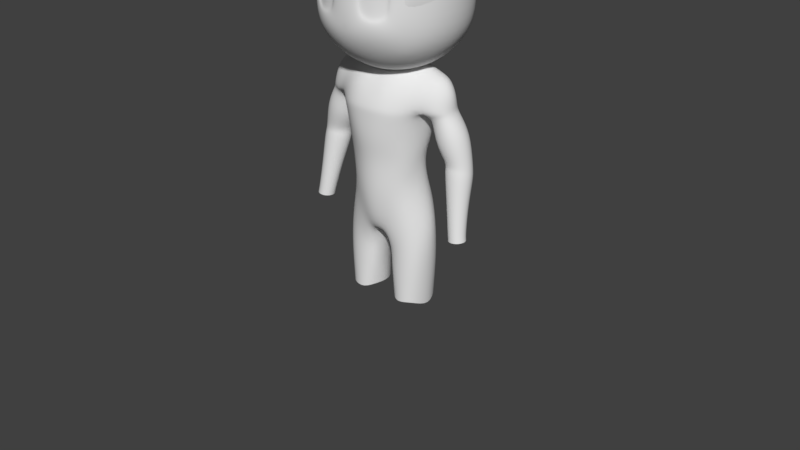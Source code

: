 # Source: MaleHumanoid2.blend  (saved by Blender 2.78.0; exported with 4.5.12 LTS)
import bpy
from mathutils import Matrix  # noqa: F401  (used for matrix-valued properties, if any)

bpy.ops.wm.read_factory_settings(use_empty=True)
scene = bpy.context.scene
scene.name = 'Scene'

# ---- collections
col_collection_1 = bpy.data.collections.new('Collection 1'); scene.collection.children.link(col_collection_1)

# ---- world
world_world = bpy.data.worlds.new('World'); scene.world = world_world
world_world.color = (0.05088, 0.05088, 0.05088)
world_world.use_sun_shadow = False
world_world.sun_shadow_jitter_overblur = 0.0
world_world.cycles.sampling_method = 'MANUAL'

# ---- meshes
me_cube_009 = bpy.data.meshes.new('Cube.009')
me_cube_009.from_pydata([(0.0, 0.2325, -0.003254), (0.0, 0.2597, 0.1342), (0.0, 0.2272, -0.1183), (-0.1011, 0.2163, -0.1286), (-0.1006, 0.2922, 0.1971), (-0.187, 0.187, 0.1293), (-0.2012, 0.1886, 0.03521), (-0.187, 0.187, -0.05924), (-0.09429, 0.187, 0.222), (0.0, 0.1985, 0.2335), (-0.1713, 0.1861, -0.00396), (-0.01272, 0.223, -0.00396), (-0.1026, 0.2337, 0.1628), (-0.1022, 0.2192, -0.09789), (-0.03441, 0.2285, -0.06193), (-0.03441, 0.2453, 0.1083), (-0.153, 0.1861, -0.06625), (-0.1577, 0.203, 0.09556), (-0.01026, 0.2157, -0.004106), (-0.1001, 0.2062, -0.004106), (-0.1653, 0.1805, -0.003838), (-0.1001, 0.2095, 0.1693), (-0.09981, 0.2121, -0.0936), (-0.03502, 0.2205, -0.05929), (-0.03546, 0.2205, 0.1095), (-0.1476, 0.1803, -0.06368), (-0.1519, 0.1804, 0.09709), (-0.01419, 0.215, -0.003781), (-0.03195, 0.2212, -0.06199), (-0.0997, 0.2119, -0.09796), (-0.1, 0.2103, 0.164), (-0.03195, 0.2211, 0.1115), (-0.1505, 0.1788, -0.06631), (-0.1689, 0.1788, -0.004106), (-0.1552, 0.1788, 0.09876), (-0.2611, -1.646e-10, 0.03421), (-0.2401, -0.1027, 0.03421), (-0.2581, -1.77e-10, 0.1455), (-0.2401, 0.1027, 0.03421), (-0.2581, -1.77e-10, -0.0754), (-0.2403, -0.1027, -0.06761), (-0.2403, -0.1027, 0.1377), (-0.2403, 0.1027, 0.1377), (-0.2403, 0.1027, -0.06761), (0.0, -0.2611, 0.03421), (0.0, -0.2581, 0.1455), (-0.1027, -0.2401, 0.03421), (0.0, -0.2581, -0.0754), (-0.1027, -0.2403, 0.1377), (-0.1027, -0.2403, -0.06761), (0.0, -1.77e-10, -0.2457), (0.0, 0.1104, -0.223), (0.0, -0.1104, -0.223), (-0.1104, -1.77e-10, -0.223), (-0.1027, 0.1027, -0.2052), (-0.1027, -0.1027, -0.2052), (0.0, -1.77e-10, 0.3158), (0.0, 0.1104, 0.2931), (-0.1104, -1.77e-10, 0.2931), (0.0, -0.1104, 0.2931), (-0.1027, 0.1027, 0.2753), (-0.1027, -0.1027, 0.2753), (-0.187, 0.09429, -0.1519), (-0.1985, -1.77e-10, -0.1634), (-0.187, -0.09429, -0.1519), (-0.187, -0.187, -0.05924), (-0.1846, -0.1846, 0.03421), (-0.187, -0.187, 0.1293), (-0.187, -0.09429, 0.222), (-0.1985, -1.77e-10, 0.2335), (-0.187, 0.09429, 0.222), (0.0, 0.1985, -0.1634), (-0.09429, 0.187, -0.1519), (-0.09429, -0.187, -0.1519), (0.0, -0.1985, -0.1634), (0.0, -0.1985, 0.2335), (-0.09429, -0.187, 0.222), (-0.1621, -0.1621, -0.127), (-0.1621, -0.1621, 0.1971), (-0.1621, 0.1621, -0.127), (-0.1621, 0.1621, 0.1971)], [], [(0, 2, 14, 11), (12, 15, 31, 21), (0, 11, 15, 1), (1, 4, 8), (13, 16, 32, 29), (4, 5, 8), (10, 17, 34, 33), (14, 13, 29, 28), (10, 16, 7, 6), (12, 17, 5, 4), (1, 15, 12, 4), (5, 17, 10, 6), (7, 16, 13, 3), (14, 2, 3, 13), (19, 22, 25, 20), (19, 20, 26, 30), (27, 23, 22, 19), (30, 24, 27, 19), (11, 14, 28, 18), (17, 12, 21, 34), (16, 10, 33, 32), (15, 11, 18, 31), (8, 9, 1), (8, 5, 80), (23, 27, 18, 28), (22, 23, 28, 29), (24, 30, 21, 31), (27, 24, 31, 18), (25, 22, 29, 32), (20, 25, 32, 33), (26, 20, 33, 34), (30, 26, 34, 21), (35, 39, 40, 36), (36, 40, 65, 66), (39, 63, 64, 40), (40, 64, 77, 65), (35, 36, 41, 37), (37, 41, 68, 69), (36, 66, 67, 41), (41, 67, 78, 68), (35, 37, 42, 38), (38, 42, 5, 6), (37, 69, 70, 42), (42, 70, 80, 5), (35, 38, 43, 39), (39, 43, 62, 63), (38, 6, 7, 43), (43, 7, 79, 62), (44, 45, 48, 46), (46, 48, 67, 66), (45, 75, 76, 48), (48, 76, 78, 67), (44, 46, 49, 47), (47, 49, 73, 74), (46, 66, 65, 49), (49, 65, 77, 73), (50, 53, 54, 51), (51, 54, 72, 71), (53, 63, 62, 54), (54, 62, 79, 72), (50, 52, 55, 53), (53, 55, 64, 63), (52, 74, 73, 55), (55, 73, 77, 64), (56, 57, 60, 58), (58, 60, 70, 69), (57, 9, 8, 60), (60, 8, 80, 70), (56, 58, 61, 59), (59, 61, 76, 75), (58, 69, 68, 61), (61, 68, 78, 76), (3, 2, 71, 72), (3, 72, 79, 7)])
me_cube_009.polygons.foreach_set('use_smooth', [True] * 74)
me_cube_009.use_remesh_preserve_volume = False
me_cube_009.use_remesh_preserve_attributes = False
me_cube_009.use_mirror_vertex_groups = False
me_cube_009.update()
me_cube_008 = bpy.data.meshes.new('Cube.008')
me_cube_008.from_pydata([(-0.187, 0.187, -3.876e-05), (-0.2403, -0.1027, -0.1386), (-0.2403, -0.1027, 0.1385), (0.0, -0.2581, 0.1463), (0.0, 0.2581, -3.876e-05), (0.0, -0.2581, -0.1464), (-0.1027, -0.2403, 0.1385), (-0.1027, -0.2403, -0.1386), (0.0, -0.1104, -0.294), (-0.1027, -0.1027, -0.2762), (0.0, -0.1104, 0.2939), (-0.1027, -0.1027, 0.2761), (-0.187, -0.09429, -0.2229), (-0.187, -0.187, -0.1302), (-0.2403, 0.1027, -3.876e-05), (-0.187, -0.187, 0.1301), (-0.187, -0.09429, 0.2228), (-0.09429, -0.187, -0.2229), (0.0, -0.1985, -0.2344), (0.0, -0.1985, 0.2343), (-0.09429, -0.187, 0.2228), (-0.1621, -0.1621, -0.198), (-0.1621, -0.1621, 0.1979), (-0.187, -0.187, -3.876e-05), (-0.1027, -0.2403, -3.876e-05), (-0.2581, 0.0, 0.1463), (-0.2581, 0.0, -0.1464), (-0.2403, 0.1027, -0.1386), (-0.2403, 0.1027, 0.1385), (0.0, -0.2581, -3.876e-05), (0.0, 0.2581, 0.1463), (-0.2581, 0.0, -3.876e-05), (0.0, 0.2581, -0.1464), (-0.1027, 0.2403, 0.1385), (-0.1027, 0.2403, -0.1386), (0.0, 0.0, -0.3166), (0.0, 0.1104, -0.294), (-0.1104, 0.0, -0.294), (-0.1027, 0.1027, -0.2762), (0.0, 0.0, 0.3165), (-0.1104, 0.0, 0.2939), (0.0, 0.1104, 0.2939), (-0.1027, 0.1027, 0.2761), (-0.1985, 0.0, -0.2344), (-0.187, 0.09429, -0.2229), (-0.187, 0.187, -0.1302), (-0.2403, -0.1027, -3.876e-05), (-0.187, 0.187, 0.1301), (-0.187, 0.09429, 0.2228), (-0.1985, 0.0, 0.2343), (-0.09429, 0.187, -0.2229), (0.0, 0.1985, -0.2344), (0.0, 0.1985, 0.2343), (-0.09429, 0.187, 0.2228), (-0.1621, 0.1621, -0.198), (-0.1621, 0.1621, 0.1979), (-0.1027, 0.2403, 0.08882), (-0.05113, 0.2492, 0.07265), (-0.146, 0.2129, 0.07265), (-0.1027, 0.2403, -0.08543), (-0.05113, 0.2492, -0.07059), (-0.1454, 0.2132, -0.07059), (-0.146, 0.2129, -3.876e-05), (-0.05113, 0.2492, -3.876e-05), (-0.09926, 0.2314, 0.08882), (-0.09926, 0.2314, -3.877e-05), (-0.04774, 0.2404, -3.877e-05), (-0.04774, 0.2404, 0.07265), (-0.1426, 0.2041, 0.07265), (-0.09926, 0.2314, -0.08543), (-0.04774, 0.2404, -0.07059), (-0.1421, 0.2044, -0.07059), (-0.1426, 0.2041, -3.877e-05)], [], [(23, 15, 2, 46), (24, 7, 5, 29), (26, 43, 12, 1), (1, 12, 21, 13), (25, 2, 16, 49), (13, 23, 46, 1), (2, 15, 22, 16), (23, 24, 6, 15), (31, 14, 27, 26), (3, 19, 20, 6), (6, 20, 22, 15), (6, 24, 29, 3), (5, 7, 17, 18), (13, 7, 24, 23), (7, 13, 21, 17), (35, 8, 9, 37), (37, 9, 12, 43), (8, 18, 17, 9), (9, 17, 21, 12), (39, 40, 11, 10), (10, 11, 20, 19), (40, 49, 16, 11), (11, 16, 22, 20), (14, 28, 47, 0), (4, 32, 60, 63), (26, 27, 44, 43), (27, 45, 54, 44), (25, 28, 14, 31), (25, 49, 48, 28), (27, 14, 0, 45), (28, 48, 55, 47), (62, 58, 68, 72), (1, 46, 31, 26), (30, 33, 53, 52), (33, 47, 55, 53), (30, 57, 56, 33), (32, 51, 50, 34), (33, 56, 58, 47), (34, 50, 54, 45), (35, 37, 38, 36), (37, 43, 44, 38), (36, 38, 50, 51), (38, 44, 54, 50), (39, 41, 42, 40), (41, 52, 53, 42), (40, 42, 48, 49), (42, 53, 55, 48), (46, 2, 25, 31), (56, 57, 67, 64), (47, 58, 62, 0), (59, 60, 32, 34), (45, 61, 59, 34), (57, 63, 66, 67), (62, 61, 45, 0), (60, 59, 69, 70), (63, 57, 30, 4), (65, 69, 71, 72), (64, 67, 66, 65), (72, 68, 64, 65), (66, 70, 69, 65), (59, 61, 71, 69), (63, 60, 70, 66), (58, 56, 64, 68), (61, 62, 72, 71)])
me_cube_008.polygons.foreach_set('use_smooth', [True] * 64)
me_cube_008.use_remesh_preserve_volume = False
me_cube_008.use_remesh_preserve_attributes = False
me_cube_008.use_mirror_vertex_groups = False
me_cube_008.update()
me_cube_005 = bpy.data.meshes.new('Cube.005')
me_cube_005.from_pydata([(-7.369e-09, -0.08429, 1.372), (-0.0961, 0.0518, 1.452), (-0.05762, 0.06089, 1.457), (6.522e-09, 0.0746, 1.44), (-0.06798, -0.09048, 1.33), (-0.1564, -0.06782, 1.314), (1.305e-08, 0.1492, 1.372), (-0.07635, 0.1397, 1.394), (-0.151, 0.09107, 1.391), (-0.2103, 0.06797, 1.389), (-0.2613, 0.006206, 1.386), (-0.2103, -0.04782, 1.373), (-0.151, -0.07403, 1.365), (-0.07635, -0.09096, 1.38), (0.0, -0.07653, 1.423), (-0.2265, -0.04766, 1.334), (-0.2566, 0.01039, 1.337), (-0.2265, 0.0724, 1.338), (-0.1665, 0.09017, 1.317), (-0.08733, 0.1597, 1.33), (1.477e-08, 0.169, 1.331), (-7.513e-09, -0.08594, 1.332), (9.953e-09, 0.1138, 1.423), (-0.06748, 0.09969, 1.438), (-0.1384, 0.0518, 1.441), (-0.1933, 0.04093, 1.43), (-0.2258, 0.002352, 1.435), (-0.1933, -0.04644, 1.422), (-0.1403, -0.04827, 1.437), (-0.06881, -0.07194, 1.431), (-0.161, 0.002172, 1.455), (-0.1181, 0.001135, 1.469), (-0.08321, -0.001335, 1.479), (-0.0609, -0.04535, 1.466), (-0.0596, -0.04516, 1.51), (0.0, -0.07266, 1.464), (-6.355e-09, -0.07269, 1.502), (-0.1158, -0.03853, 1.45), (-0.1857, -0.08861, 1.721), (-0.1935, 0.0913, 1.705), (-0.1822, 0.0002538, 1.634), (-0.168, -0.09132, 1.639), (-0.1818, -0.08902, 1.809), (-0.1881, 0.08526, 1.807), (-0.1802, 0.0876, 1.636), (0.0, 0.2093, 1.7), (0.0, 0.2219, 1.817), (0.0, 0.2116, 1.631), (-0.08636, 0.1848, 1.593), (-0.08597, 0.2112, 1.883), (0.0, -0.2385, 1.722), (0.0, -0.2339, 1.814), (-0.07952, -0.2191, 1.722), (0.0, -0.2185, 1.635), (-0.0688, -0.2147, 1.807), (-0.07681, -0.205, 1.639), (0.0, 0.1162, 1.49), (0.0, -0.09923, 1.507), (-0.08818, 0.0, 1.507), (-0.0943, 0.108, 1.506), (-0.07947, -0.09778, 1.524), (0.0, 0.0, 1.971), (0.0, 0.1162, 1.951), (-0.09395, -6.556e-10, 1.951), (0.0, -0.1162, 1.951), (-0.09054, 0.108, 1.935), (-0.09056, -0.108, 1.935), (-0.1527, 0.09838, 1.556), (-0.1451, 0.0003237, 1.559), (-0.1443, -0.09006, 1.567), (-0.1376, -0.161, 1.645), (-0.1471, -0.1698, 1.722), (-0.1357, -0.1786, 1.8), (-0.1452, -0.09838, 1.889), (-0.1592, -1.968e-09, 1.901), (-0.1515, 0.09838, 1.889), (-0.1629, 0.1625, 1.817), (-0.1746, 0.1287, 1.7), (-0.1561, 0.1542, 1.632), (0.0, 0.2112, 1.521), (-0.08587, 0.1769, 1.521), (-0.08587, 0.1497, 1.907), (0.0, 0.1836, 1.901), (-0.07601, -0.1691, 1.567), (0.0, -0.175, 1.559), (0.0, -0.2009, 1.894), (-0.06758, -0.1877, 1.883), (-0.1205, -0.1512, 1.587), (-0.1235, -0.1659, 1.864), (-0.1448, 0.1453, 1.581), (-0.1448, 0.1299, 1.875), (-0.1464, 0.159, 1.699), (-0.01087, 0.2023, 1.699), (-0.08767, 0.1997, 1.842), (-0.08728, 0.1873, 1.619), (-0.0294, 0.1952, 1.65), (-0.0294, 0.2096, 1.795), (-0.1307, 0.159, 1.646), (-0.1347, 0.1734, 1.784), (-0.08554, 0.1815, 1.699), (-0.1413, 0.145, 1.699), (-0.08528, 0.1719, 1.623), (-0.02992, 0.1791, 1.652), (-0.0303, 0.1884, 1.796), (-0.1261, 0.1448, 1.648), (-0.1298, 0.1541, 1.786), (-0.19, 0.001778, 1.815), (-0.01213, 0.1837, 1.699), (-0.08544, 0.1796, 1.843), (-0.1957, 0.001206, 1.718), (-0.07496, 0.0, 1.504), (0.0, 0.07871, 1.49), (-0.0391, 0.05252, 1.497), (0.0, 0.169, 1.219), (-0.05537, 0.1597, 1.218), (-0.1242, 0.1062, 1.189), (0.0, 0.1522, 1.138), (-0.04816, 0.1429, 1.137), (-0.1213, 0.1027, 1.134), (-0.1584, 0.01514, 1.313), (-0.1479, 0.02987, 1.189), (-0.06798, -0.07181, 1.217), (-0.125, -0.05259, 1.203), (0.0, -0.06728, 1.219), (-0.0671, -0.04042, 1.143), (-0.1126, -0.0212, 1.14), (0.0, -0.03589, 1.145), (-0.1897, -0.04726, 1.297), (-0.06798, -0.09048, 1.312), (-0.1358, -0.07125, 1.298), (-0.1547, 0.01514, 1.292), (-0.146, 0.1015, 1.298), (-0.1641, 0.01263, 1.29), (-0.08215, 0.1597, 1.312), (-0.1931, 0.05526, 1.289), (-0.241, 0.05862, 1.311), (-0.2652, 0.009328, 1.309), (-0.241, -0.04726, 1.311), (0.0, 0.169, 1.313), (0.0, -0.08594, 1.313), (-0.1635, 0.01389, 1.304), (-0.165, -0.05585, 1.305), (-0.1727, 0.0729, 1.307), (-0.2336, 0.06551, 1.326), (-0.259, 0.01084, 1.323), (-0.2336, -0.04725, 1.324), (-0.2078, -0.06085, 1.215), (-0.1753, 0.001322, 1.2), (-0.2078, 0.06349, 1.215), (-0.2728, 0.06349, 1.246), (-0.3052, 0.001322, 1.261), (-0.2728, -0.06085, 1.246), (-0.2413, -0.04687, 1.148), (-0.2149, -0.0008948, 1.149), (-0.2413, 0.04482, 1.154), (-0.2942, 0.04456, 1.158), (-0.3206, -0.001409, 1.157), (-0.2942, -0.04712, 1.152), (-0.2405, -0.04674, 1.116), (-0.2125, 0.001386, 1.122), (-0.2405, 0.04874, 1.133), (-0.2963, 0.04797, 1.137), (-0.3242, -0.0001553, 1.131), (-0.2963, -0.04751, 1.12), (-0.2438, -0.04201, 1.088), (-0.2156, 0.005983, 1.099), (-0.2438, 0.05285, 1.113), (-0.3003, 0.05172, 1.117), (-0.3285, 0.003732, 1.107), (-0.3003, -0.04313, 1.092), (-0.2606, -0.01283, 1.003), (-0.2387, 0.02488, 1.007), (-0.2606, 0.062, 1.015), (-0.3043, 0.06142, 1.019), (-0.3261, 0.02372, 1.014), (-0.3043, -0.0134, 1.006), (-0.2769, 0.009331, 0.9103), (-0.2585, 0.04127, 0.9089), (-0.2769, 0.0732, 0.9103), (-0.3136, 0.0732, 0.9132), (-0.332, 0.04127, 0.9146), (-0.3136, 0.009331, 0.9132), (-0.2805, 0.01164, 0.8897), (-0.2622, 0.04358, 0.8883), (-0.2805, 0.07551, 0.8897), (-0.3173, 0.07551, 0.8926), (-0.3357, 0.04358, 0.894), (-0.3173, 0.01164, 0.8926), (-0.136, 0.02987, 1.134), (0.0, 0.1522, 1.016), (-0.04963, 0.1429, 1.026), (-0.1056, 0.1027, 1.046), (-0.07248, -0.047, 1.051), (-0.118, -0.02778, 1.054), (0.0, -0.04246, 1.04), (-0.1361, 0.01958, 1.061), (0.0, 0.1316, 0.8921), (-0.04047, 0.1224, 0.8947), (-0.1203, 0.1046, 0.9505), (-0.07331, -0.08754, 0.953), (-0.1201, -0.05428, 0.9884), (0.0, -0.08676, 0.9364), (-0.1523, 0.01514, 0.9867), (-0.1386, 0.09039, 0.6082), (-0.1412, 0.09039, 0.8477), (-0.09571, -0.07612, 0.8619), (-0.1425, -0.0464, 0.9009), (-0.09571, -0.07612, 0.6082), (0.0, 0.09235, 0.8444), (-0.0277, 0.09251, 0.8367), (-0.02933, 0.08021, 0.7688), (-0.02878, 0.01514, 0.8682), (-0.06406, -0.04718, 0.8476), (0.0, -0.05517, 0.9022), (-0.03998, -0.05604, 0.8996), (0.0, 0.01549, 0.868), (-0.1399, -0.0464, 0.6082), (-0.04631, 0.08021, 0.6082), (-0.06805, -0.04718, 0.5938), (-0.1632, 0.01506, 0.5688), (-0.0836, 0.1054, 0.5938), (-0.1788, 0.01506, 0.9017), (-0.02878, 0.01506, 0.6082), (-0.02878, 0.01506, 0.7313), (-0.07961, 0.1054, 0.7313), (-0.07961, 0.1054, 0.8184), (-0.1796, 0.01506, 0.8095), (-0.06406, -0.04718, 0.7313), (-0.02893, 0.08021, 0.7313), (-0.1529, -0.0464, 0.7438), (-0.09571, -0.07612, 0.7313), (-0.1516, 0.09039, 0.7438), (-0.02878, 0.01506, 0.8077)], [], [(10, 26, 25, 9), (13, 4, 21, 0), (11, 27, 26, 10), (6, 20, 19, 7), (12, 28, 27, 11), (8, 18, 17, 9), (13, 29, 28, 12), (10, 16, 15, 11), (12, 5, 4, 13), (0, 14, 29, 13), (7, 23, 22, 6), (7, 19, 18, 8), (8, 24, 23, 7), (9, 17, 16, 10), (9, 25, 24, 8), (11, 15, 5, 12), (23, 24, 1, 2), (22, 23, 2, 3), (32, 33, 34, 110), (33, 35, 36, 34), (29, 14, 35, 33), (110, 112, 2, 32), (3, 2, 112, 111), (2, 1, 31, 32), (1, 24, 30, 31), (24, 25, 26, 30), (26, 27, 28, 30), (31, 30, 28, 37), (31, 37, 33, 32), (28, 29, 33, 37), (38, 41, 70, 71), (40, 68, 69, 41), (41, 69, 87, 70), (38, 71, 72, 42), (42, 72, 88, 73), (106, 42, 73, 74), (43, 75, 90, 76), (40, 44, 67, 68), (76, 77, 39, 43), (44, 78, 89, 67), (45, 47, 95, 92), (107, 103, 96, 92), (47, 79, 80, 48), (48, 80, 89, 78), (45, 92, 96, 46), (76, 90, 81, 49), (100, 104, 97, 91), (39, 77, 78, 44), (50, 51, 54, 52), (52, 54, 72, 71), (51, 85, 86, 54), (54, 86, 88, 72), (50, 52, 55, 53), (53, 55, 83, 84), (52, 71, 70, 55), (55, 70, 87, 83), (56, 59, 80, 79), (58, 68, 67, 59), (59, 67, 89, 80), (58, 60, 69, 68), (57, 84, 83, 60), (60, 83, 87, 69), (61, 62, 65, 63), (63, 65, 75, 74), (62, 82, 81, 65), (65, 81, 90, 75), (61, 63, 66, 64), (64, 66, 86, 85), (63, 74, 73, 66), (66, 73, 88, 86), (108, 105, 98, 93), (103, 108, 93, 96), (91, 97, 78, 77), (93, 98, 76, 49), (46, 96, 93, 49), (76, 98, 91, 77), (78, 97, 94, 48), (95, 47, 48, 94), (99, 101, 104, 100), (99, 100, 105, 108), (107, 102, 101, 99), (108, 103, 107, 99), (101, 102, 95, 94), (105, 100, 91, 98), (104, 101, 94, 97), (43, 106, 74, 75), (38, 109, 40, 41), (42, 106, 109, 38), (109, 106, 43, 39), (40, 109, 39, 44), (111, 112, 59, 56), (110, 34, 60, 58), (60, 34, 36, 57), (59, 112, 110, 58), (81, 82, 46, 49), (102, 107, 92, 95), (131, 18, 19, 133), (138, 133, 19, 20), (114, 113, 116, 117), (115, 114, 117, 118), (131, 130, 119, 18), (128, 129, 122, 121), (139, 128, 121, 123), (121, 122, 125, 124), (123, 121, 124, 126), (129, 130, 120, 122), (142, 140, 132, 134), (143, 142, 134, 135), (145, 144, 136, 137), (140, 141, 127, 132), (144, 143, 135, 136), (141, 145, 137, 127), (5, 119, 130, 129), (21, 4, 128, 139), (4, 5, 129, 128), (115, 120, 130, 131), (113, 114, 133, 138), (115, 131, 133, 114), (5, 15, 145, 141), (16, 17, 143, 144), (119, 5, 141, 140), (15, 16, 144, 145), (17, 18, 142, 143), (18, 119, 140, 142), (127, 137, 151, 146), (132, 127, 146, 147), (136, 135, 149, 150), (134, 132, 147, 148), (137, 136, 150, 151), (135, 134, 148, 149), (151, 150, 156, 157), (149, 148, 154, 155), (146, 151, 157, 152), (150, 149, 155, 156), (147, 146, 152, 153), (148, 147, 153, 154), (156, 155, 161, 162), (153, 152, 158, 159), (154, 153, 159, 160), (157, 156, 162, 163), (155, 154, 160, 161), (152, 157, 163, 158), (161, 160, 166, 167), (158, 163, 169, 164), (162, 161, 167, 168), (159, 158, 164, 165), (160, 159, 165, 166), (163, 162, 168, 169), (165, 164, 170, 171), (166, 165, 171, 172), (169, 168, 174, 175), (167, 166, 172, 173), (164, 169, 175, 170), (168, 167, 173, 174), (170, 175, 181, 176), (174, 173, 179, 180), (171, 170, 176, 177), (172, 171, 177, 178), (175, 174, 180, 181), (173, 172, 178, 179), (178, 177, 183, 184), (181, 180, 186, 187), (179, 178, 184, 185), (176, 181, 187, 182), (180, 179, 185, 186), (177, 176, 182, 183), (118, 188, 120, 115), (125, 122, 120, 188), (126, 124, 192, 194), (188, 118, 191, 195), (118, 117, 190, 191), (124, 125, 193, 192), (125, 188, 195, 193), (117, 116, 189, 190), (195, 191, 198, 202), (194, 192, 199, 201), (190, 189, 196, 197), (193, 195, 202, 200), (192, 193, 200, 199), (191, 190, 197, 198), (200, 202, 221, 206), (199, 200, 206, 205), (198, 197, 225, 204), (202, 198, 204, 221), (225, 197, 209, 210), (209, 197, 196, 208), (211, 215, 213, 214), (209, 208, 215, 211), (212, 214, 199, 205), (199, 214, 213, 201), (232, 211, 214, 212), (210, 209, 211, 232), (226, 231, 203, 219), (227, 230, 207, 218), (223, 227, 218, 222), (229, 226, 219, 216), (231, 224, 220, 203), (230, 229, 216, 207), (228, 223, 222, 217), (224, 228, 217, 220), (232, 212, 227, 223), (204, 225, 224, 231), (206, 221, 226, 229), (205, 206, 229, 230), (210, 232, 223, 228), (221, 204, 231, 226), (212, 205, 230, 227), (225, 210, 228, 224)])
me_cube_005.polygons.foreach_set('use_smooth', [True] * 208)
me_cube_005.use_remesh_preserve_volume = False
me_cube_005.use_remesh_preserve_attributes = False
me_cube_005.use_mirror_vertex_groups = False
me_cube_005.update()

# ---- objects
ob_cube_001 = bpy.data.objects.new('Cube.001', me_cube_009)
ob_cube_002 = bpy.data.objects.new('Cube.002', me_cube_008)
ob_cube = bpy.data.objects.new('Cube', me_cube_005)

# ---- transforms, parenting, visibility, modifiers, constraints
ob_cube_001.location = (0.0, 0.0, 1.732)
ob_cube_001.rotation_euler = (0.0, 0.0, 3.142)
ob_cube_001.hide_viewport = True
ob_cube_001.lineart.crease_threshold = 0.0
_m = ob_cube_001.modifiers.new('Mirror', 'MIRROR')
_m.use_clip = True
_m = ob_cube_001.modifiers.new('Subsurf', 'SUBSURF')
_m.uv_smooth = 'PRESERVE_CORNERS'
_m.quality = 2
_m.levels = 2
_m.show_only_control_edges = False
ob_cube_002.location = (0.0, 0.0, 1.732)
ob_cube_002.rotation_euler = (0.0, -0.0, 3.142)
ob_cube_002.hide_viewport = True
ob_cube_002.lineart.crease_threshold = 0.0
_m = ob_cube_002.modifiers.new('Mirror', 'MIRROR')
_m.use_clip = True
_m = ob_cube_002.modifiers.new('Subsurf', 'SUBSURF')
_m.uv_smooth = 'PRESERVE_CORNERS'
_m.quality = 2
_m.levels = 2
_m.show_only_control_edges = False
ob_cube.location = (0.0, 0.0, 0.0)
ob_cube.rotation_euler = (0.0, 0.0, 3.142)
ob_cube.lineart.crease_threshold = 0.0
_m = ob_cube.modifiers.new('Mirror', 'MIRROR')
_m.use_clip = True
_m = ob_cube.modifiers.new('Subsurf', 'SUBSURF')
_m.uv_smooth = 'PRESERVE_CORNERS'
_m.quality = 2
_m.levels = 2
_m.show_only_control_edges = False

# ---- collection membership
col_collection_1.objects.link(ob_cube_001)
col_collection_1.objects.link(ob_cube_002)
col_collection_1.objects.link(ob_cube)

# ---- scene / render settings (as saved in the file)
scene.frame_start = 1; scene.frame_end = 250; scene.frame_set(1)
scene.render.engine = 'BLENDER_EEVEE_NEXT'
scene.render.resolution_percentage = 50
scene.render.dither_intensity = 0.0
scene.cycles.use_denoising = False
scene.cycles.samples = 128
scene.cycles.sampling_pattern = 'TABULATED_SOBOL'
scene.cycles.light_sampling_threshold = 0.0
scene.cycles.use_adaptive_sampling = False
scene.cycles.use_light_tree = False
scene.cycles.blur_glossy = 0.0
scene.cycles.sample_clamp_indirect = 0.0
scene.view_settings.view_transform = 'Standard'
bpy.context.view_layer.update()

# ---- added for rendering (the .blend has no active camera and no usable light): camera, sun
cam_auto = bpy.data.cameras.new('AutoCamera')
cam_auto.lens = 50.0
cam_auto.sensor_width = 36.0
cam_auto.clip_end = 1000.0
ob_auto_camera = bpy.data.objects.new('AutoCamera', cam_auto)
scene.collection.objects.link(ob_auto_camera)
ob_auto_camera.location = (2.26485, -2.70228, 2.6393)
ob_auto_camera.rotation_euler = (1.09748, -7.21219e-08, 0.694738)
scene.camera = ob_auto_camera
light_auto_sun = bpy.data.lights.new('AutoSun', 'SUN')
light_auto_sun.energy = 3.0
light_auto_sun.angle = 0.0523599
ob_auto_sun = bpy.data.objects.new('AutoSun', light_auto_sun)
scene.collection.objects.link(ob_auto_sun)
ob_auto_sun.rotation_euler = (0.872665, 0.174533, 0.523599)
bpy.context.view_layer.update()
